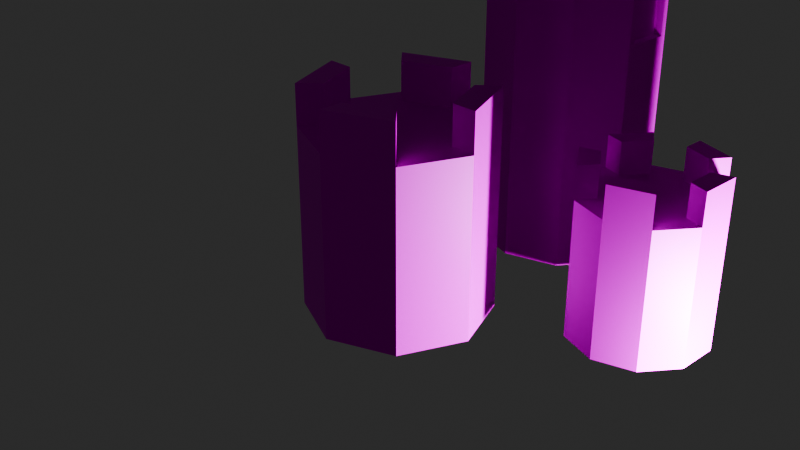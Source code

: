 # Source: sandcastle.blend  (saved by Blender 4.4.30; exported with 4.5.12 LTS)
import bpy
from mathutils import Matrix  # noqa: F401  (used for matrix-valued properties, if any)

bpy.ops.wm.read_factory_settings(use_empty=True)
scene = bpy.context.scene
scene.name = 'Scene'

# ---- collections
col_collection = bpy.data.collections.new('Collection'); scene.collection.children.link(col_collection)

# ---- images (referenced by path relative to the original .blend; pixels are not part of the script)
import os
ASSET_DIR = os.environ.get("B2B_ASSET_DIR", "")  # directory of the original .blend (textures are referenced by path, not embedded)
HERE = os.path.dirname(os.path.abspath(__file__))  # packed textures are extracted next to this script under _unpacked/

def load_image(name, relpath, width, height, colorspace="sRGB"):
    """Load a texture the original file referenced (path relative to the .blend, or extracted next to this script)."""
    p = next((c for c in (os.path.join(HERE, relpath), os.path.join(ASSET_DIR, relpath)) if relpath and os.path.exists(c)), "")
    if p:
        img = bpy.data.images.load(p, check_existing=True)
        img.name = name
    else:  # same state as the original file: an image datablock whose file is absent (Cycles renders it pink)
        img = bpy.data.images.new(name, width, height)
        img.source = "FILE"
        img.filepath = "//" + (relpath or name)
    img.colorspace_settings.name = colorspace
    return img
img_race_beach_assets_palette_16_3_png = load_image('race beach assets_palette 16-3.png', 'race beach assets_palette 16-3.png', 1024, 1024, 'sRGB')

# ---- materials (node trees are filled in below, after node groups)
mat_material_001 = bpy.data.materials.new('Material.001')

# ---- material node trees
mat_material_001.use_nodes = True; mat_material_001.node_tree.nodes.clear()
_N = mat_material_001.node_tree.nodes; _L = mat_material_001.node_tree.links
n0 = _N.new('ShaderNodeBsdfPrincipled'); n0.name = 'Principled BSDF'; n0.location = (10, 300)
n1 = _N.new('ShaderNodeOutputMaterial'); n1.name = 'Material Output'; n1.location = (300, 300)
n2 = _N.new('ShaderNodeTexImage'); n2.name = 'Image Texture'; n2.location = (-280, 260)
n2.image = img_race_beach_assets_palette_16_3_png
_L.new(n0.outputs[0], n1.inputs[0])
_L.new(n2.outputs[0], n0.inputs[0])
n1.is_active_output = True

# ---- world
world_world = bpy.data.worlds.new('World'); scene.world = world_world
world_world.use_nodes = True; world_world.node_tree.nodes.clear()
_N = world_world.node_tree.nodes; _L = world_world.node_tree.links
n0 = _N.new('ShaderNodeOutputWorld'); n0.name = 'World Output'; n0.location = (300, 300)
n1 = _N.new('ShaderNodeBackground'); n1.name = 'Background'; n1.location = (10, 300)
n1.inputs[0].default_value = (0.05088, 0.05088, 0.05088, 1.0)
_L.new(n1.outputs[0], n0.inputs[0])
n0.is_active_output = True
world_world.color = (0.05088, 0.05088, 0.05088)
world_world.sun_shadow_jitter_overblur = 0.0

# ---- cameras
cam_camera = bpy.data.cameras.new('Camera')
cam_camera.clip_end = 100.0
cam_camera.ortho_scale = 7.314

# ---- lights
light_light = bpy.data.lights.new('Light', 'POINT')
light_light.energy = 1000.0
light_light.shadow_soft_size = 0.1

# ---- meshes
me_cylinder = bpy.data.meshes.new('Cylinder')
me_cylinder.from_pydata([(0.0, 1.0, -1.0), (0.0, 0.7193, 1.0), (0.7071, 0.7071, -1.0), (0.5086, 0.5086, 1.0), (1.0, 0.0, -1.0), (0.7193, 0.0, 1.0), (0.7071, -0.7071, -1.0), (0.5086, -0.5086, 1.0), (0.0, -1.0, -1.0), (0.0, -0.7193, 1.0), (-0.7071, -0.7071, -1.0), (-0.5086, -0.5086, 1.0), (-1.0, 0.0, -1.0), (-0.7193, 0.0, 1.0), (-0.7071, 0.7071, -1.0), (-0.5086, 0.5086, 1.0), (0.7071, 0.7071, 1.0), (0.0, 1.0, 1.0), (1.0, 0.0, 1.0), (0.7071, -0.7071, 1.0), (0.0, -1.0, 1.0), (-0.7071, -0.7071, 1.0), (-1.0, 0.0, 1.0), (-0.7071, 0.7071, 1.0), (1.0, 0.0, 1.431), (0.7071, 0.7071, 1.431), (0.0, -1.0, 1.431), (0.7071, -0.7071, 1.431), (-1.0, 0.0, 1.431), (-0.7071, -0.7071, 1.431), (0.0, 1.0, 1.431), (-0.7071, 0.7071, 1.431), (0.7193, 0.0, 1.431), (0.5086, 0.5086, 1.431), (0.0, -0.7193, 1.431), (0.5086, -0.5086, 1.431), (-0.7193, 0.0, 1.431), (-0.5086, -0.5086, 1.431), (0.0, 0.7193, 1.431), (-0.5086, 0.5086, 1.431)], [], [(0, 17, 16, 2), (2, 16, 18, 4), (4, 18, 19, 6), (6, 19, 20, 8), (8, 20, 21, 10), (10, 21, 22, 12), (3, 1, 15, 13, 11, 9, 7, 5), (12, 22, 23, 14), (14, 23, 17, 0), (0, 2, 4, 6, 8, 10, 12, 14), (1, 3, 16, 17), (17, 23, 31, 30), (5, 7, 19, 18), (21, 11, 37, 29), (9, 11, 21, 20), (11, 13, 36, 37), (13, 15, 23, 22), (9, 20, 26, 34), (33, 32, 24, 25), (35, 34, 26, 27), (37, 36, 28, 29), (39, 38, 30, 31), (13, 22, 28, 36), (15, 1, 38, 39), (23, 15, 39, 31), (22, 21, 29, 28), (1, 17, 30, 38), (3, 5, 32, 33), (16, 3, 33, 25), (20, 19, 27, 26), (5, 18, 24, 32), (7, 9, 34, 35), (18, 16, 25, 24), (19, 7, 35, 27)])
_uv = me_cylinder.uv_layers.new(name='UVMap')
_uv.uv.foreach_set('vector', [0.9261, 0.3685, 0.9261, 0.3886, 0.9211, 0.3886, 0.9211, 0.3685, 0.9211, 0.3685, 0.9211, 0.3886, 0.9161, 0.3886, 0.9161, 0.3685, 0.9161, 0.3685, 0.9161, 0.3886, 0.9111, 0.3886, 0.9111, 0.3685, 0.9111, 0.3685, 0.9111, 0.3886, 0.9061, 0.3886, 0.9061, 0.3685, 0.9061, 0.3685, 0.9061, 0.3886, 0.9011, 0.3886, 0.9011, 0.3685, 0.9011, 0.3685, 0.9011, 0.3886, 0.8961, 0.3886, 0.8961, 0.3685, 0.9009, 0.3634, 0.8961, 0.3654, 0.8912, 0.3634, 0.8891, 0.3585, 0.8912, 0.3536, 0.8961, 0.3516, 0.9009, 0.3536, 0.903, 0.3585, 0.8961, 0.3685, 0.8961, 0.3886, 0.891, 0.3886, 0.891, 0.3685, 0.891, 0.3685, 0.891, 0.3886, 0.886, 0.3886, 0.886, 0.3685, 0.9161, 0.3681, 0.9229, 0.3653, 0.9257, 0.3585, 0.9229, 0.3517, 0.9161, 0.3489, 0.9093, 0.3517, 0.9065, 0.3585, 0.9093, 0.3653, 0.8961, 0.3654, 0.9009, 0.3634, 0.9028, 0.3653, 0.8961, 0.3681, 0.886, 0.3886, 0.891, 0.3886, 0.891, 0.3886, 0.886, 0.3886, 0.903, 0.3585, 0.9009, 0.3536, 0.9028, 0.3517, 0.9057, 0.3585, 0.8893, 0.3517, 0.8912, 0.3536, 0.8912, 0.3536, 0.8893, 0.3517, 0.8961, 0.3516, 0.8912, 0.3536, 0.8893, 0.3517, 0.8961, 0.3489, 0.8912, 0.3536, 0.8891, 0.3585, 0.8891, 0.3585, 0.8912, 0.3536, 0.8891, 0.3585, 0.8912, 0.3634, 0.8893, 0.3653, 0.8864, 0.3585, 0.8961, 0.3516, 0.8961, 0.3489, 0.8961, 0.3489, 0.8961, 0.3516, 0.9009, 0.3634, 0.903, 0.3585, 0.9057, 0.3585, 0.9028, 0.3653, 0.9009, 0.3536, 0.8961, 0.3516, 0.8961, 0.3489, 0.9028, 0.3517, 0.8912, 0.3536, 0.8891, 0.3585, 0.8864, 0.3585, 0.8893, 0.3517, 0.8912, 0.3634, 0.8961, 0.3654, 0.8961, 0.3681, 0.8893, 0.3653, 0.8891, 0.3585, 0.8864, 0.3585, 0.8864, 0.3585, 0.8891, 0.3585, 0.8912, 0.3634, 0.8961, 0.3654, 0.8961, 0.3654, 0.8912, 0.3634, 0.8893, 0.3653, 0.8912, 0.3634, 0.8912, 0.3634, 0.8893, 0.3653, 0.8961, 0.3886, 0.9011, 0.3886, 0.9011, 0.3886, 0.8961, 0.3886, 0.8961, 0.3654, 0.8961, 0.3681, 0.8961, 0.3681, 0.8961, 0.3654, 0.9009, 0.3634, 0.903, 0.3585, 0.903, 0.3585, 0.9009, 0.3634, 0.9028, 0.3653, 0.9009, 0.3634, 0.9009, 0.3634, 0.9028, 0.3653, 0.9061, 0.3886, 0.9111, 0.3886, 0.9111, 0.3886, 0.9061, 0.3886, 0.903, 0.3585, 0.9057, 0.3585, 0.9057, 0.3585, 0.903, 0.3585, 0.9009, 0.3536, 0.8961, 0.3516, 0.8961, 0.3516, 0.9009, 0.3536, 0.9161, 0.3886, 0.9211, 0.3886, 0.9211, 0.3886, 0.9161, 0.3886, 0.9028, 0.3517, 0.9009, 0.3536, 0.9009, 0.3536, 0.9028, 0.3517])
me_cylinder.materials.append(mat_material_001)
me_cylinder.update()
me_cylinder_001 = bpy.data.meshes.new('Cylinder.001')
me_cylinder_001.from_pydata([(0.0, 1.0, -1.0), (0.0, 0.6893, 2.877), (0.5878, 0.809, -1.0), (0.4051, 0.5576, 2.877), (0.9511, 0.309, -1.0), (0.6555, 0.213, 2.877), (0.9511, -0.309, -1.0), (0.6555, -0.213, 2.877), (0.5878, -0.809, -1.0), (0.4051, -0.5576, 2.877), (0.0, -1.0, -1.0), (0.0, -0.6893, 2.877), (-0.5878, -0.809, -1.0), (-0.4051, -0.5576, 2.877), (-0.9511, -0.309, -1.0), (-0.6555, -0.213, 2.877), (-0.9511, 0.309, -1.0), (-0.6555, 0.213, 2.877), (-0.5878, 0.809, -1.0), (-0.4051, 0.5576, 2.877), (0.5878, 0.809, 2.877), (0.0, 1.0, 2.877), (0.9511, 0.309, 2.877), (0.9511, -0.309, 2.877), (0.5878, -0.809, 2.877), (0.0, -1.0, 2.877), (-0.5878, -0.809, 2.877), (-0.9511, -0.309, 2.877), (-0.9511, 0.309, 2.877), (-0.5878, 0.809, 2.877), (0.5878, 0.809, 3.235), (0.0, 1.0, 3.235), (0.9511, -0.309, 3.235), (0.9511, 0.309, 3.235), (0.0, -1.0, 3.235), (0.5878, -0.809, 3.235), (-0.9511, -0.309, 3.235), (-0.5878, -0.809, 3.235), (-0.5878, 0.809, 3.235), (-0.9511, 0.309, 3.235), (0.4051, 0.5576, 3.235), (0.0, 0.6893, 3.235), (0.6555, -0.213, 3.235), (0.6555, 0.213, 3.235), (0.0, -0.6893, 3.235), (0.4051, -0.5576, 3.235), (-0.6555, -0.213, 3.235), (-0.4051, -0.5576, 3.235), (-0.4051, 0.5576, 3.235), (-0.6555, 0.213, 3.235), (0.09176, 0.9702, 1.352), (0.496, 0.8388, 1.352), (0.9511, 0.2461, 1.512), (0.9511, -0.2461, 1.512), (0.5878, -0.809, 1.449), (0.0, -1.0, 1.449), (-0.5878, -0.809, 1.449), (-0.9511, -0.309, 1.449), (-0.9511, 0.309, 1.449), (-0.5878, 0.809, 1.449), (0.0, 1.0, 2.285), (0.5878, 0.809, 2.285), (0.9511, 0.2461, 2.222), (0.9511, -0.2461, 2.222), (0.5878, -0.809, 2.285), (0.0, -1.0, 2.285), (-0.5878, -0.809, 2.285), (-0.9511, -0.309, 2.285), (-0.9511, 0.309, 2.285), (-0.5878, 0.809, 2.285), (0.9511, 0.309, 2.285), (0.9511, 0.309, 1.449), (0.9511, -0.309, 2.285), (0.9511, -0.309, 1.449), (0.8604, 0.2461, 2.222), (0.8604, 0.2461, 1.512), (0.8604, -0.2461, 2.222), (0.8604, -0.2461, 1.512), (0.496, 0.8388, 0.6362), (0.9511, 0.309, 0.5397), (0.9511, -0.309, 0.5397), (0.5878, -0.809, 0.5397), (0.0, -1.0, 0.5397), (-0.5878, -0.809, 0.5397), (-0.9511, -0.309, 0.5397), (-0.9511, 0.309, 0.5397), (-0.5878, 0.809, 0.5397), (0.09176, 0.9702, 0.6362), (0.0, 1.0, 0.5397), (0.0, 1.0, 1.449), (0.5878, 0.809, 1.449), (0.5878, 0.809, 0.5397), (0.02654, 0.7694, 0.6362), (0.02654, 0.7694, 1.352), (0.4308, 0.6381, 1.352), (0.4308, 0.6381, 0.6362)], [], [(60, 21, 20, 61), (61, 20, 22, 70), (70, 22, 23, 72), (72, 23, 24, 64), (64, 24, 25, 65), (65, 25, 26, 66), (66, 26, 27, 67), (67, 27, 28, 68), (3, 1, 19, 17, 15, 13, 11, 9, 7, 5), (68, 28, 29, 69), (69, 29, 21, 60), (0, 2, 4, 6, 8, 10, 12, 14, 16, 18), (1, 3, 40, 41), (3, 5, 22, 20), (24, 9, 45, 35), (7, 9, 24, 23), (25, 24, 35, 34), (11, 13, 26, 25), (13, 15, 46, 47), (15, 17, 28, 27), (7, 23, 32, 42), (19, 1, 21, 29), (41, 40, 30, 31), (43, 42, 32, 33), (45, 44, 34, 35), (47, 46, 36, 37), (49, 48, 38, 39), (11, 25, 34, 44), (23, 22, 33, 32), (20, 21, 31, 30), (17, 19, 48, 49), (26, 13, 47, 37), (5, 7, 42, 43), (15, 27, 36, 46), (21, 1, 41, 31), (28, 17, 49, 39), (29, 28, 39, 38), (3, 20, 30, 40), (9, 11, 44, 45), (19, 29, 38, 48), (22, 5, 43, 33), (27, 26, 37, 36), (86, 59, 89, 88), (85, 58, 59, 86), (84, 57, 58, 85), (83, 56, 57, 84), (82, 55, 56, 83), (81, 54, 55, 82), (80, 73, 54, 81), (79, 71, 73, 80), (91, 90, 71, 79), (78, 87, 92, 95), (59, 69, 60, 89), (58, 68, 69, 59), (57, 67, 68, 58), (56, 66, 67, 57), (55, 65, 66, 56), (54, 64, 65, 55), (73, 72, 64, 54), (53, 52, 75, 77), (90, 61, 70, 71), (89, 60, 61, 90), (62, 52, 71, 70), (53, 63, 72, 73), (52, 53, 73, 71), (63, 62, 70, 72), (75, 74, 76, 77), (52, 62, 74, 75), (62, 63, 76, 74), (63, 53, 77, 76), (0, 88, 91, 2), (2, 91, 79, 4), (4, 79, 80, 6), (6, 80, 81, 8), (8, 81, 82, 10), (10, 82, 83, 12), (12, 83, 84, 14), (14, 84, 85, 16), (16, 85, 86, 18), (18, 86, 88, 0), (50, 87, 88, 89), (51, 50, 89, 90), (78, 51, 90, 91), (87, 78, 91, 88), (92, 93, 94, 95), (50, 51, 94, 93), (51, 78, 95, 94), (87, 50, 93, 92)])
_uv = me_cylinder_001.uv_layers.new(name='UVMap')
_uv.uv.foreach_set('vector', [0.9261, 0.3855, 0.9261, 0.3886, 0.9221, 0.3886, 0.9221, 0.3855, 0.9221, 0.3855, 0.9221, 0.3886, 0.9181, 0.3886, 0.9181, 0.3855, 0.9181, 0.3855, 0.9181, 0.3886, 0.9141, 0.3886, 0.9141, 0.3855, 0.9141, 0.3855, 0.9141, 0.3886, 0.9101, 0.3886, 0.9101, 0.3855, 0.9101, 0.3855, 0.9101, 0.3886, 0.9061, 0.3886, 0.9061, 0.3855, 0.9061, 0.3855, 0.9061, 0.3886, 0.9021, 0.3886, 0.9021, 0.3855, 0.9021, 0.3855, 0.9021, 0.3886, 0.8981, 0.3886, 0.8981, 0.3855, 0.8981, 0.3855, 0.8981, 0.3886, 0.894, 0.3886, 0.894, 0.3855, 0.8999, 0.3639, 0.8961, 0.3651, 0.8922, 0.3639, 0.8897, 0.3606, 0.8897, 0.3565, 0.8922, 0.3532, 0.8961, 0.3519, 0.8999, 0.3532, 0.9024, 0.3565, 0.9024, 0.3606, 0.894, 0.3855, 0.894, 0.3886, 0.89, 0.3886, 0.89, 0.3855, 0.89, 0.3855, 0.89, 0.3886, 0.886, 0.3886, 0.886, 0.3855, 0.9161, 0.3681, 0.9217, 0.3663, 0.9252, 0.3615, 0.9252, 0.3556, 0.9217, 0.3507, 0.9161, 0.3489, 0.9104, 0.3507, 0.9069, 0.3556, 0.9069, 0.3615, 0.9104, 0.3663, 0.8961, 0.3651, 0.8999, 0.3639, 0.8999, 0.3639, 0.8961, 0.3651, 0.8999, 0.3639, 0.9024, 0.3606, 0.9052, 0.3615, 0.9017, 0.3663, 0.9017, 0.3507, 0.8999, 0.3532, 0.8999, 0.3532, 0.9017, 0.3507, 0.9024, 0.3565, 0.8999, 0.3532, 0.9017, 0.3507, 0.9052, 0.3556, 0.9061, 0.3886, 0.9101, 0.3886, 0.9101, 0.3886, 0.9061, 0.3886, 0.8961, 0.3519, 0.8922, 0.3532, 0.8904, 0.3507, 0.8961, 0.3489, 0.8922, 0.3532, 0.8897, 0.3565, 0.8897, 0.3565, 0.8922, 0.3532, 0.8897, 0.3565, 0.8897, 0.3606, 0.8869, 0.3615, 0.8869, 0.3556, 0.9024, 0.3565, 0.9052, 0.3556, 0.9052, 0.3556, 0.9024, 0.3565, 0.8922, 0.3639, 0.8961, 0.3651, 0.8961, 0.3681, 0.8904, 0.3663, 0.8961, 0.3651, 0.8999, 0.3639, 0.9017, 0.3663, 0.8961, 0.3681, 0.9024, 0.3606, 0.9024, 0.3565, 0.9052, 0.3556, 0.9052, 0.3615, 0.8999, 0.3532, 0.8961, 0.3519, 0.8961, 0.3489, 0.9017, 0.3507, 0.8922, 0.3532, 0.8897, 0.3565, 0.8869, 0.3556, 0.8904, 0.3507, 0.8897, 0.3606, 0.8922, 0.3639, 0.8904, 0.3663, 0.8869, 0.3615, 0.8961, 0.3519, 0.8961, 0.3489, 0.8961, 0.3489, 0.8961, 0.3519, 0.9141, 0.3886, 0.9181, 0.3886, 0.9181, 0.3886, 0.9141, 0.3886, 0.9221, 0.3886, 0.9261, 0.3886, 0.9261, 0.3886, 0.9221, 0.3886, 0.8897, 0.3606, 0.8922, 0.3639, 0.8922, 0.3639, 0.8897, 0.3606, 0.8904, 0.3507, 0.8922, 0.3532, 0.8922, 0.3532, 0.8904, 0.3507, 0.9024, 0.3606, 0.9024, 0.3565, 0.9024, 0.3565, 0.9024, 0.3606, 0.8897, 0.3565, 0.8869, 0.3556, 0.8869, 0.3556, 0.8897, 0.3565, 0.8961, 0.3681, 0.8961, 0.3651, 0.8961, 0.3651, 0.8961, 0.3681, 0.8869, 0.3615, 0.8897, 0.3606, 0.8897, 0.3606, 0.8869, 0.3615, 0.89, 0.3886, 0.894, 0.3886, 0.894, 0.3886, 0.89, 0.3886, 0.8999, 0.3639, 0.9017, 0.3663, 0.9017, 0.3663, 0.8999, 0.3639, 0.8999, 0.3532, 0.8961, 0.3519, 0.8961, 0.3519, 0.8999, 0.3532, 0.8922, 0.3639, 0.8904, 0.3663, 0.8904, 0.3663, 0.8922, 0.3639, 0.9052, 0.3615, 0.9024, 0.3606, 0.9024, 0.3606, 0.9052, 0.3615, 0.8981, 0.3886, 0.9021, 0.3886, 0.9021, 0.3886, 0.8981, 0.3886, 0.89, 0.3765, 0.89, 0.3812, 0.886, 0.3812, 0.886, 0.3765, 0.894, 0.3765, 0.894, 0.3812, 0.89, 0.3812, 0.89, 0.3765, 0.8981, 0.3765, 0.8981, 0.3812, 0.894, 0.3812, 0.894, 0.3765, 0.9021, 0.3765, 0.9021, 0.3812, 0.8981, 0.3812, 0.8981, 0.3765, 0.9061, 0.3765, 0.9061, 0.3812, 0.9021, 0.3812, 0.9021, 0.3765, 0.9101, 0.3765, 0.9101, 0.3812, 0.9061, 0.3812, 0.9061, 0.3765, 0.9141, 0.3765, 0.9141, 0.3812, 0.9101, 0.3812, 0.9101, 0.3765, 0.9181, 0.3765, 0.9181, 0.3812, 0.9141, 0.3812, 0.9141, 0.3765, 0.9221, 0.3765, 0.9221, 0.3812, 0.9181, 0.3812, 0.9181, 0.3765, 0.9227, 0.377, 0.9255, 0.377, 0.9255, 0.377, 0.9227, 0.377, 0.89, 0.3812, 0.89, 0.3855, 0.886, 0.3855, 0.886, 0.3812, 0.894, 0.3812, 0.894, 0.3855, 0.89, 0.3855, 0.89, 0.3812, 0.8981, 0.3812, 0.8981, 0.3855, 0.894, 0.3855, 0.894, 0.3812, 0.9021, 0.3812, 0.9021, 0.3855, 0.8981, 0.3855, 0.8981, 0.3812, 0.9061, 0.3812, 0.9061, 0.3855, 0.9021, 0.3855, 0.9021, 0.3812, 0.9101, 0.3812, 0.9101, 0.3855, 0.9061, 0.3855, 0.9061, 0.3812, 0.9141, 0.3812, 0.9141, 0.3855, 0.9101, 0.3855, 0.9101, 0.3812, 0.9145, 0.3815, 0.9177, 0.3815, 0.9177, 0.3815, 0.9145, 0.3815, 0.9221, 0.3812, 0.9221, 0.3855, 0.9181, 0.3855, 0.9181, 0.3812, 0.9261, 0.3812, 0.9261, 0.3855, 0.9221, 0.3855, 0.9221, 0.3812, 0.9177, 0.3852, 0.9177, 0.3815, 0.9181, 0.3812, 0.9181, 0.3855, 0.9145, 0.3815, 0.9145, 0.3852, 0.9141, 0.3855, 0.9141, 0.3812, 0.9177, 0.3815, 0.9145, 0.3815, 0.9141, 0.3812, 0.9181, 0.3812, 0.9145, 0.3852, 0.9177, 0.3852, 0.9181, 0.3855, 0.9141, 0.3855, 0.9177, 0.3815, 0.9177, 0.3852, 0.9145, 0.3852, 0.9145, 0.3815, 0.9177, 0.3815, 0.9177, 0.3852, 0.9177, 0.3852, 0.9177, 0.3815, 0.9177, 0.3852, 0.9145, 0.3852, 0.9145, 0.3852, 0.9177, 0.3852, 0.9145, 0.3852, 0.9145, 0.3815, 0.9145, 0.3815, 0.9145, 0.3852, 0.9261, 0.3685, 0.9261, 0.3765, 0.9221, 0.3765, 0.9221, 0.3685, 0.9221, 0.3685, 0.9221, 0.3765, 0.9181, 0.3765, 0.9181, 0.3685, 0.9181, 0.3685, 0.9181, 0.3765, 0.9141, 0.3765, 0.9141, 0.3685, 0.9141, 0.3685, 0.9141, 0.3765, 0.9101, 0.3765, 0.9101, 0.3685, 0.9101, 0.3685, 0.9101, 0.3765, 0.9061, 0.3765, 0.9061, 0.3685, 0.9061, 0.3685, 0.9061, 0.3765, 0.9021, 0.3765, 0.9021, 0.3685, 0.9021, 0.3685, 0.9021, 0.3765, 0.8981, 0.3765, 0.8981, 0.3685, 0.8981, 0.3685, 0.8981, 0.3765, 0.894, 0.3765, 0.894, 0.3685, 0.894, 0.3685, 0.894, 0.3765, 0.89, 0.3765, 0.89, 0.3685, 0.89, 0.3685, 0.89, 0.3765, 0.886, 0.3765, 0.886, 0.3685, 0.9255, 0.3807, 0.9255, 0.377, 0.9261, 0.3765, 0.9261, 0.3812, 0.9227, 0.3807, 0.9255, 0.3807, 0.9261, 0.3812, 0.9221, 0.3812, 0.9227, 0.377, 0.9227, 0.3807, 0.9221, 0.3812, 0.9221, 0.3765, 0.9255, 0.377, 0.9227, 0.377, 0.9221, 0.3765, 0.9261, 0.3765, 0.9255, 0.377, 0.9255, 0.3807, 0.9227, 0.3807, 0.9227, 0.377, 0.9255, 0.3807, 0.9227, 0.3807, 0.9227, 0.3807, 0.9255, 0.3807, 0.9227, 0.3807, 0.9227, 0.377, 0.9227, 0.377, 0.9227, 0.3807, 0.9255, 0.377, 0.9255, 0.3807, 0.9255, 0.3807, 0.9255, 0.377])
me_cylinder_001.materials.append(mat_material_001)
me_cylinder_001.update()
me_cylinder_002 = bpy.data.meshes.new('Cylinder.002')
me_cylinder_002.from_pydata([(0.0, 1.0, -1.0), (0.0, 0.699, 1.0), (0.5878, 0.809, -1.0), (0.4108, 0.5655, 1.0), (0.9511, 0.309, -1.0), (0.6648, 0.216, 1.0), (0.9511, -0.309, -1.0), (0.6648, -0.216, 1.0), (0.5878, -0.809, -1.0), (0.4108, -0.5655, 1.0), (0.0, -1.0, -1.0), (0.0, -0.699, 1.0), (-0.5878, -0.809, -1.0), (-0.4108, -0.5655, 1.0), (-0.9511, -0.309, -1.0), (-0.6648, -0.216, 1.0), (-0.9511, 0.309, -1.0), (-0.6648, 0.216, 1.0), (-0.5878, 0.809, -1.0), (-0.4108, 0.5655, 1.0), (0.5878, 0.809, 1.0), (0.0, 1.0, 1.0), (0.9511, 0.309, 1.0), (0.9511, -0.309, 1.0), (0.5878, -0.809, 1.0), (0.0, -1.0, 1.0), (-0.5878, -0.809, 1.0), (-0.9511, -0.309, 1.0), (-0.9511, 0.309, 1.0), (-0.5878, 0.809, 1.0), (0.5878, 0.809, 1.47), (0.0, 1.0, 1.47), (0.9511, -0.309, 1.47), (0.9511, 0.309, 1.47), (0.0, -1.0, 1.47), (0.5878, -0.809, 1.47), (-0.9511, -0.309, 1.47), (-0.5878, -0.809, 1.47), (-0.5878, 0.809, 1.47), (-0.9511, 0.309, 1.47), (0.4108, 0.5655, 1.47), (0.0, 0.699, 1.47), (0.6648, -0.216, 1.47), (0.6648, 0.216, 1.47), (0.0, -0.699, 1.47), (0.4108, -0.5655, 1.47), (-0.6648, -0.216, 1.47), (-0.4108, -0.5655, 1.47), (-0.4108, 0.5655, 1.47), (-0.6648, 0.216, 1.47)], [], [(0, 21, 20, 2), (2, 20, 22, 4), (4, 22, 23, 6), (6, 23, 24, 8), (8, 24, 25, 10), (10, 25, 26, 12), (12, 26, 27, 14), (14, 27, 28, 16), (3, 1, 19, 17, 15, 13, 11, 9, 7, 5), (16, 28, 29, 18), (18, 29, 21, 0), (0, 2, 4, 6, 8, 10, 12, 14, 16, 18), (1, 3, 40, 41), (3, 5, 22, 20), (24, 9, 45, 35), (7, 9, 24, 23), (25, 24, 35, 34), (11, 13, 26, 25), (13, 15, 46, 47), (15, 17, 28, 27), (7, 23, 32, 42), (19, 1, 21, 29), (41, 40, 30, 31), (43, 42, 32, 33), (45, 44, 34, 35), (47, 46, 36, 37), (49, 48, 38, 39), (11, 25, 34, 44), (23, 22, 33, 32), (20, 21, 31, 30), (17, 19, 48, 49), (26, 13, 47, 37), (5, 7, 42, 43), (15, 27, 36, 46), (21, 1, 41, 31), (28, 17, 49, 39), (29, 28, 39, 38), (3, 20, 30, 40), (9, 11, 44, 45), (19, 29, 38, 48), (22, 5, 43, 33), (27, 26, 37, 36)])
_uv = me_cylinder_002.uv_layers.new(name='UVMap')
_uv.uv.foreach_set('vector', [0.9261, 0.3685, 0.9261, 0.3886, 0.9221, 0.3886, 0.9221, 0.3685, 0.9221, 0.3685, 0.9221, 0.3886, 0.9181, 0.3886, 0.9181, 0.3685, 0.9181, 0.3685, 0.9181, 0.3886, 0.9141, 0.3886, 0.9141, 0.3685, 0.9141, 0.3685, 0.9141, 0.3886, 0.9101, 0.3886, 0.9101, 0.3685, 0.9101, 0.3685, 0.9101, 0.3886, 0.9061, 0.3886, 0.9061, 0.3685, 0.9061, 0.3685, 0.9061, 0.3886, 0.9021, 0.3886, 0.9021, 0.3685, 0.9021, 0.3685, 0.9021, 0.3886, 0.8981, 0.3886, 0.8981, 0.3685, 0.8981, 0.3685, 0.8981, 0.3886, 0.894, 0.3886, 0.894, 0.3685, 0.9, 0.364, 0.8961, 0.3652, 0.8921, 0.364, 0.8897, 0.3606, 0.8897, 0.3564, 0.8921, 0.3531, 0.8961, 0.3518, 0.9, 0.3531, 0.9024, 0.3564, 0.9024, 0.3606, 0.894, 0.3685, 0.894, 0.3886, 0.89, 0.3886, 0.89, 0.3685, 0.89, 0.3685, 0.89, 0.3886, 0.886, 0.3886, 0.886, 0.3685, 0.9161, 0.3681, 0.9217, 0.3663, 0.9252, 0.3615, 0.9252, 0.3556, 0.9217, 0.3507, 0.9161, 0.3489, 0.9104, 0.3507, 0.9069, 0.3556, 0.9069, 0.3615, 0.9104, 0.3663, 0.8961, 0.3652, 0.9, 0.364, 0.9, 0.364, 0.8961, 0.3652, 0.9, 0.364, 0.9024, 0.3606, 0.9052, 0.3615, 0.9017, 0.3663, 0.9017, 0.3507, 0.9, 0.3531, 0.9, 0.3531, 0.9017, 0.3507, 0.9024, 0.3564, 0.9, 0.3531, 0.9017, 0.3507, 0.9052, 0.3556, 0.9061, 0.3886, 0.9101, 0.3886, 0.9101, 0.3886, 0.9061, 0.3886, 0.8961, 0.3518, 0.8921, 0.3531, 0.8904, 0.3507, 0.8961, 0.3489, 0.8921, 0.3531, 0.8897, 0.3564, 0.8897, 0.3564, 0.8921, 0.3531, 0.8897, 0.3564, 0.8897, 0.3606, 0.8869, 0.3615, 0.8869, 0.3556, 0.9024, 0.3564, 0.9052, 0.3556, 0.9052, 0.3556, 0.9024, 0.3564, 0.8921, 0.364, 0.8961, 0.3652, 0.8961, 0.3681, 0.8904, 0.3663, 0.8961, 0.3652, 0.9, 0.364, 0.9017, 0.3663, 0.8961, 0.3681, 0.9024, 0.3606, 0.9024, 0.3564, 0.9052, 0.3556, 0.9052, 0.3615, 0.9, 0.3531, 0.8961, 0.3518, 0.8961, 0.3489, 0.9017, 0.3507, 0.8921, 0.3531, 0.8897, 0.3564, 0.8869, 0.3556, 0.8904, 0.3507, 0.8897, 0.3606, 0.8921, 0.364, 0.8904, 0.3663, 0.8869, 0.3615, 0.8961, 0.3518, 0.8961, 0.3489, 0.8961, 0.3489, 0.8961, 0.3518, 0.9141, 0.3886, 0.9181, 0.3886, 0.9181, 0.3886, 0.9141, 0.3886, 0.9221, 0.3886, 0.9261, 0.3886, 0.9261, 0.3886, 0.9221, 0.3886, 0.8897, 0.3606, 0.8921, 0.364, 0.8921, 0.364, 0.8897, 0.3606, 0.8904, 0.3507, 0.8921, 0.3531, 0.8921, 0.3531, 0.8904, 0.3507, 0.9024, 0.3606, 0.9024, 0.3564, 0.9024, 0.3564, 0.9024, 0.3606, 0.8897, 0.3564, 0.8869, 0.3556, 0.8869, 0.3556, 0.8897, 0.3564, 0.8961, 0.3681, 0.8961, 0.3652, 0.8961, 0.3652, 0.8961, 0.3681, 0.8869, 0.3615, 0.8897, 0.3606, 0.8897, 0.3606, 0.8869, 0.3615, 0.89, 0.3886, 0.894, 0.3886, 0.894, 0.3886, 0.89, 0.3886, 0.9, 0.364, 0.9017, 0.3663, 0.9017, 0.3663, 0.9, 0.364, 0.9, 0.3531, 0.8961, 0.3518, 0.8961, 0.3518, 0.9, 0.3531, 0.8921, 0.364, 0.8904, 0.3663, 0.8904, 0.3663, 0.8921, 0.364, 0.9052, 0.3615, 0.9024, 0.3606, 0.9024, 0.3606, 0.9052, 0.3615, 0.8981, 0.3886, 0.9021, 0.3886, 0.9021, 0.3886, 0.8981, 0.3886])
me_cylinder_002.materials.append(mat_material_001)
me_cylinder_002.update()

# ---- objects
ob_light = bpy.data.objects.new('Light', light_light)
ob_camera = bpy.data.objects.new('Camera', cam_camera)
ob_cylinder = bpy.data.objects.new('Cylinder', me_cylinder)
ob_cylinder_001 = bpy.data.objects.new('Cylinder.001', me_cylinder_001)
ob_cylinder_002 = bpy.data.objects.new('Cylinder.002', me_cylinder_002)

# ---- transforms, parenting, visibility, modifiers, constraints
ob_light.location = (4.076, 1.005, -1.0)
ob_light.rotation_euler = (0.6503, 0.05522, 1.866)
ob_light.lock_rotations_4d = False
ob_light.empty_display_type = 'ARROWS'
ob_light.color = (0.0, 0.0, 0.0, 0.0)
ob_light.lineart.crease_threshold = 0.0
ob_camera.location = (7.359, -6.926, 4.958)
ob_camera.rotation_euler = (1.109, 0.0, 0.8149)
ob_camera.lock_rotations_4d = False
ob_camera.empty_display_type = 'ARROWS'
ob_camera.color = (0.0, 0.0, 0.0, 0.0)
ob_camera.display_type = 'WIRE'
ob_camera.lineart.crease_threshold = 0.0
ob_cylinder.location = (-1.11e-16, 0.0, -6.661e-16)
ob_cylinder_001.location = (-1.11e-16, 2.664, -1.11e-16)
ob_cylinder_002.location = (2.031, 1.375, -0.2475)
ob_cylinder_002.scale = (0.7525, 0.7525, 0.7525)

# ---- collection membership
col_collection.objects.link(ob_light)
col_collection.objects.link(ob_camera)
col_collection.objects.link(ob_cylinder)
col_collection.objects.link(ob_cylinder_001)
col_collection.objects.link(ob_cylinder_002)

# ---- scene / render settings (as saved in the file)
scene.camera = ob_camera
scene.frame_start = 1; scene.frame_end = 250; scene.frame_set(1)
scene.render.engine = 'BLENDER_EEVEE_NEXT'
scene.render.use_persistent_data = True
scene.cycles.samples = 256
scene.cycles.time_limit = 5.0
scene.eevee.taa_samples = 8
scene.eevee.taa_render_samples = 8
scene.view_settings.look = 'AgX - High Contrast'
bpy.context.view_layer.update()
